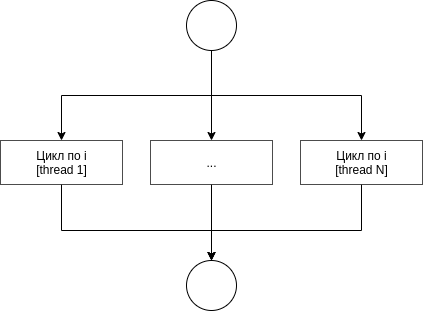

The diagram above was exported from draw.io. Its source (the exported page's mxGraphModel, read from the mxfile embedded in the PNG):
<mxGraphModel dx="677" dy="383" grid="1" gridSize="10" guides="1" tooltips="1" connect="1" arrows="1" fold="1" page="1" pageScale="1" pageWidth="850" pageHeight="1100" math="0" shadow="0">
  <root>
    <mxCell id="sVSB54ZV05JGPj6Mrrcz-0" />
    <mxCell id="sVSB54ZV05JGPj6Mrrcz-1" parent="sVSB54ZV05JGPj6Mrrcz-0" />
    <mxCell id="O0b6UilxQQqUpdSmVUS--6" style="edgeStyle=orthogonalEdgeStyle;rounded=0;orthogonalLoop=1;jettySize=auto;html=1;exitX=0.5;exitY=1;exitDx=0;exitDy=0;entryX=0.5;entryY=0;entryDx=0;entryDy=0;" edge="1" parent="sVSB54ZV05JGPj6Mrrcz-1" source="O0b6UilxQQqUpdSmVUS--0" target="O0b6UilxQQqUpdSmVUS--4">
      <mxGeometry relative="1" as="geometry" />
    </mxCell>
    <mxCell id="O0b6UilxQQqUpdSmVUS--7" style="edgeStyle=orthogonalEdgeStyle;rounded=0;orthogonalLoop=1;jettySize=auto;html=1;exitX=0.5;exitY=1;exitDx=0;exitDy=0;" edge="1" parent="sVSB54ZV05JGPj6Mrrcz-1" source="O0b6UilxQQqUpdSmVUS--0" target="O0b6UilxQQqUpdSmVUS--3">
      <mxGeometry relative="1" as="geometry" />
    </mxCell>
    <mxCell id="O0b6UilxQQqUpdSmVUS--8" style="edgeStyle=orthogonalEdgeStyle;rounded=0;orthogonalLoop=1;jettySize=auto;html=1;exitX=0.5;exitY=1;exitDx=0;exitDy=0;entryX=0.5;entryY=0;entryDx=0;entryDy=0;" edge="1" parent="sVSB54ZV05JGPj6Mrrcz-1" source="O0b6UilxQQqUpdSmVUS--0" target="O0b6UilxQQqUpdSmVUS--5">
      <mxGeometry relative="1" as="geometry" />
    </mxCell>
    <mxCell id="O0b6UilxQQqUpdSmVUS--0" value="" style="ellipse;whiteSpace=wrap;html=1;aspect=fixed;" vertex="1" parent="sVSB54ZV05JGPj6Mrrcz-1">
      <mxGeometry x="206" y="10" width="50" height="50" as="geometry" />
    </mxCell>
    <mxCell id="O0b6UilxQQqUpdSmVUS--1" value="" style="ellipse;whiteSpace=wrap;html=1;aspect=fixed;" vertex="1" parent="sVSB54ZV05JGPj6Mrrcz-1">
      <mxGeometry x="206" y="270" width="50" height="50" as="geometry" />
    </mxCell>
    <mxCell id="O0b6UilxQQqUpdSmVUS--12" style="edgeStyle=orthogonalEdgeStyle;rounded=0;orthogonalLoop=1;jettySize=auto;html=1;entryX=0.5;entryY=0;entryDx=0;entryDy=0;" edge="1" parent="sVSB54ZV05JGPj6Mrrcz-1" source="O0b6UilxQQqUpdSmVUS--3" target="O0b6UilxQQqUpdSmVUS--1">
      <mxGeometry relative="1" as="geometry">
        <Array as="points">
          <mxPoint x="81" y="240" />
          <mxPoint x="231" y="240" />
        </Array>
      </mxGeometry>
    </mxCell>
    <mxCell id="O0b6UilxQQqUpdSmVUS--3" value="Цикл по i&lt;br&gt;[thread 1]" style="html=1;dashed=0;whitespace=wrap;sketch=0;strokeWidth=1;fillColor=#ffffff;gradientColor=none;opacity=70;" vertex="1" parent="sVSB54ZV05JGPj6Mrrcz-1">
      <mxGeometry x="20" y="150" width="122" height="44" as="geometry" />
    </mxCell>
    <mxCell id="O0b6UilxQQqUpdSmVUS--9" style="edgeStyle=orthogonalEdgeStyle;rounded=0;orthogonalLoop=1;jettySize=auto;html=1;exitX=0.5;exitY=1;exitDx=0;exitDy=0;entryX=0.5;entryY=0;entryDx=0;entryDy=0;" edge="1" parent="sVSB54ZV05JGPj6Mrrcz-1" source="O0b6UilxQQqUpdSmVUS--4" target="O0b6UilxQQqUpdSmVUS--1">
      <mxGeometry relative="1" as="geometry" />
    </mxCell>
    <mxCell id="O0b6UilxQQqUpdSmVUS--4" value="..." style="html=1;dashed=0;whitespace=wrap;sketch=0;strokeWidth=1;fillColor=#ffffff;gradientColor=none;opacity=70;" vertex="1" parent="sVSB54ZV05JGPj6Mrrcz-1">
      <mxGeometry x="170" y="150" width="122" height="44" as="geometry" />
    </mxCell>
    <mxCell id="O0b6UilxQQqUpdSmVUS--10" style="edgeStyle=orthogonalEdgeStyle;rounded=0;orthogonalLoop=1;jettySize=auto;html=1;exitX=0.5;exitY=1;exitDx=0;exitDy=0;entryX=0.5;entryY=0;entryDx=0;entryDy=0;" edge="1" parent="sVSB54ZV05JGPj6Mrrcz-1" source="O0b6UilxQQqUpdSmVUS--5" target="O0b6UilxQQqUpdSmVUS--1">
      <mxGeometry relative="1" as="geometry">
        <Array as="points">
          <mxPoint x="381" y="240" />
          <mxPoint x="231" y="240" />
        </Array>
      </mxGeometry>
    </mxCell>
    <mxCell id="O0b6UilxQQqUpdSmVUS--5" value="Цикл по i&lt;br&gt;[thread N]" style="html=1;dashed=0;whitespace=wrap;sketch=0;strokeWidth=1;fillColor=#ffffff;gradientColor=none;opacity=70;" vertex="1" parent="sVSB54ZV05JGPj6Mrrcz-1">
      <mxGeometry x="320" y="150" width="122" height="44" as="geometry" />
    </mxCell>
  </root>
</mxGraphModel>